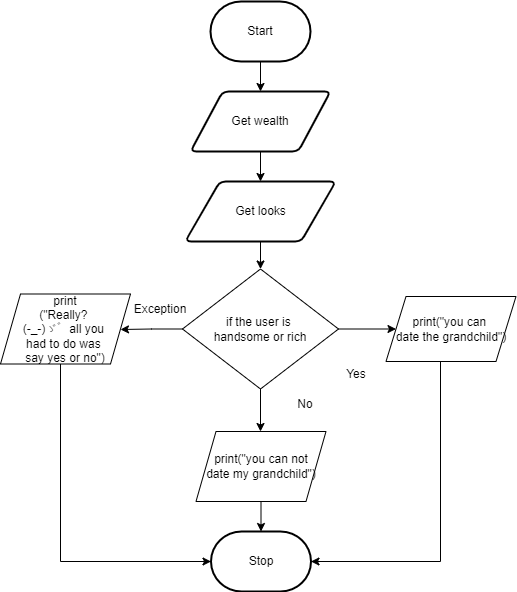

The diagram above was exported from draw.io. Its source (the exported page's mxGraphModel, read from the mxfile embedded in the PNG):
<mxGraphModel dx="434" dy="381" grid="1" gridSize="10" guides="1" tooltips="1" connect="1" arrows="1" fold="1" page="1" pageScale="1" pageWidth="827" pageHeight="1169" math="0" shadow="0">
  <root>
    <mxCell id="0" />
    <mxCell id="1" parent="0" />
    <mxCell id="7" style="edgeStyle=none;html=1;" parent="1" source="2" target="3" edge="1">
      <mxGeometry relative="1" as="geometry" />
    </mxCell>
    <mxCell id="2" value="Start" style="strokeWidth=2;html=1;shape=mxgraph.flowchart.terminator;whiteSpace=wrap;" parent="1" vertex="1">
      <mxGeometry x="370" y="40" width="100" height="60" as="geometry" />
    </mxCell>
    <mxCell id="94" style="edgeStyle=none;html=1;" parent="1" source="3" target="43" edge="1">
      <mxGeometry relative="1" as="geometry" />
    </mxCell>
    <mxCell id="3" value="Get wealth" style="shape=parallelogram;html=1;strokeWidth=2;perimeter=parallelogramPerimeter;whiteSpace=wrap;rounded=1;arcSize=12;size=0.23;" parent="1" vertex="1">
      <mxGeometry x="350" y="130" width="140" height="60" as="geometry" />
    </mxCell>
    <mxCell id="88" style="edgeStyle=none;html=1;entryX=0;entryY=0.5;entryDx=0;entryDy=0;" parent="1" source="12" target="86" edge="1">
      <mxGeometry relative="1" as="geometry" />
    </mxCell>
    <mxCell id="102" style="edgeStyle=orthogonalEdgeStyle;rounded=0;html=1;" parent="1" source="12" edge="1">
      <mxGeometry relative="1" as="geometry">
        <mxPoint x="420" y="470" as="targetPoint" />
      </mxGeometry>
    </mxCell>
    <mxCell id="103" style="edgeStyle=orthogonalEdgeStyle;rounded=0;html=1;" parent="1" source="12" edge="1">
      <mxGeometry relative="1" as="geometry">
        <mxPoint x="280" y="368" as="targetPoint" />
      </mxGeometry>
    </mxCell>
    <mxCell id="12" value="if the user is &lt;br&gt;handsome or rich" style="rhombus;whiteSpace=wrap;html=1;" parent="1" vertex="1">
      <mxGeometry x="342" y="307.5" width="156" height="120" as="geometry" />
    </mxCell>
    <mxCell id="28" value="Stop" style="strokeWidth=2;html=1;shape=mxgraph.flowchart.terminator;whiteSpace=wrap;" parent="1" vertex="1">
      <mxGeometry x="370.5" y="570" width="100" height="60" as="geometry" />
    </mxCell>
    <mxCell id="44" style="edgeStyle=none;html=1;entryX=0.5;entryY=0;entryDx=0;entryDy=0;" parent="1" source="43" target="12" edge="1">
      <mxGeometry relative="1" as="geometry" />
    </mxCell>
    <mxCell id="43" value="Get looks" style="shape=parallelogram;html=1;strokeWidth=2;perimeter=parallelogramPerimeter;whiteSpace=wrap;rounded=1;arcSize=12;size=0.23;" parent="1" vertex="1">
      <mxGeometry x="344.75" y="220" width="150.5" height="60" as="geometry" />
    </mxCell>
    <mxCell id="111" style="edgeStyle=orthogonalEdgeStyle;rounded=0;html=1;" parent="1" source="60" target="28" edge="1">
      <mxGeometry relative="1" as="geometry" />
    </mxCell>
    <mxCell id="60" value="print(&quot;you can not&lt;br&gt;date my grandchild&quot;)" style="shape=parallelogram;perimeter=parallelogramPerimeter;whiteSpace=wrap;html=1;fixedSize=1;" parent="1" vertex="1">
      <mxGeometry x="355.5" y="470" width="130" height="70" as="geometry" />
    </mxCell>
    <mxCell id="63" value="No" style="text;html=1;strokeColor=none;fillColor=none;align=center;verticalAlign=middle;whiteSpace=wrap;rounded=0;" parent="1" vertex="1">
      <mxGeometry x="435.25" y="427.5" width="60" height="30" as="geometry" />
    </mxCell>
    <mxCell id="112" style="edgeStyle=elbowEdgeStyle;rounded=0;html=1;entryX=1;entryY=0.5;entryDx=0;entryDy=0;entryPerimeter=0;" parent="1" source="86" target="28" edge="1">
      <mxGeometry relative="1" as="geometry">
        <mxPoint x="611" y="601" as="targetPoint" />
        <Array as="points">
          <mxPoint x="600" y="450" />
          <mxPoint x="620" y="510" />
        </Array>
      </mxGeometry>
    </mxCell>
    <mxCell id="86" value="print(&quot;you can &lt;br&gt;date the grandchild&quot;)" style="shape=parallelogram;perimeter=parallelogramPerimeter;whiteSpace=wrap;html=1;fixedSize=1;" parent="1" vertex="1">
      <mxGeometry x="545.5" y="335" width="130" height="65" as="geometry" />
    </mxCell>
    <mxCell id="89" value="Yes" style="text;html=1;strokeColor=none;fillColor=none;align=center;verticalAlign=middle;whiteSpace=wrap;rounded=0;" parent="1" vertex="1">
      <mxGeometry x="485.5" y="397.5" width="60" height="30" as="geometry" />
    </mxCell>
    <mxCell id="108" value="Exception" style="text;html=1;strokeColor=none;fillColor=none;align=center;verticalAlign=middle;whiteSpace=wrap;rounded=0;" parent="1" vertex="1">
      <mxGeometry x="290" y="332.5" width="60" height="30" as="geometry" />
    </mxCell>
    <mxCell id="113" style="edgeStyle=elbowEdgeStyle;rounded=0;html=1;entryX=0;entryY=0.5;entryDx=0;entryDy=0;entryPerimeter=0;" parent="1" source="110" target="28" edge="1">
      <mxGeometry relative="1" as="geometry">
        <mxPoint x="225" y="590" as="targetPoint" />
        <Array as="points">
          <mxPoint x="220" y="496" />
        </Array>
      </mxGeometry>
    </mxCell>
    <mxCell id="110" value="print&lt;br&gt;(&quot;Really? &lt;br&gt;(-_-)ゞ゛all you &lt;br&gt;had to do was &lt;br&gt;say yes or no&quot;)" style="shape=parallelogram;perimeter=parallelogramPerimeter;whiteSpace=wrap;html=1;fixedSize=1;" parent="1" vertex="1">
      <mxGeometry x="160" y="332.5" width="130" height="70" as="geometry" />
    </mxCell>
  </root>
</mxGraphModel>